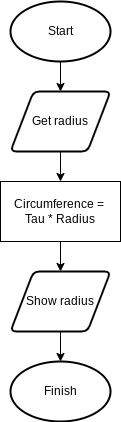

The diagram above was exported from draw.io. Its source (the exported page's mxGraphModel, read from the mxfile embedded in the PNG):
<mxGraphModel dx="589" dy="381" grid="1" gridSize="10" guides="1" tooltips="1" connect="1" arrows="1" fold="1" page="1" pageScale="1" pageWidth="827" pageHeight="1169" math="0" shadow="0">
  <root>
    <mxCell id="0" />
    <mxCell id="1" parent="0" />
    <mxCell id="7" style="edgeStyle=none;html=1;exitX=0.5;exitY=1;exitDx=0;exitDy=0;exitPerimeter=0;entryX=0.5;entryY=0;entryDx=0;entryDy=0;" edge="1" parent="1" source="2" target="3">
      <mxGeometry relative="1" as="geometry" />
    </mxCell>
    <mxCell id="2" value="Start" style="strokeWidth=2;html=1;shape=mxgraph.flowchart.start_1;whiteSpace=wrap;" vertex="1" parent="1">
      <mxGeometry x="230" y="40" width="100" height="60" as="geometry" />
    </mxCell>
    <mxCell id="8" style="edgeStyle=none;html=1;exitX=0.5;exitY=1;exitDx=0;exitDy=0;entryX=0.5;entryY=0;entryDx=0;entryDy=0;" edge="1" parent="1" source="3" target="4">
      <mxGeometry relative="1" as="geometry" />
    </mxCell>
    <mxCell id="3" value="Get radius" style="shape=parallelogram;html=1;strokeWidth=2;perimeter=parallelogramPerimeter;whiteSpace=wrap;rounded=1;arcSize=12;size=0.23;" vertex="1" parent="1">
      <mxGeometry x="230" y="130" width="100" height="60" as="geometry" />
    </mxCell>
    <mxCell id="9" style="edgeStyle=none;html=1;exitX=0.5;exitY=1;exitDx=0;exitDy=0;entryX=0.5;entryY=0;entryDx=0;entryDy=0;" edge="1" parent="1" source="4" target="5">
      <mxGeometry relative="1" as="geometry" />
    </mxCell>
    <mxCell id="4" value="Circumference = &lt;br&gt;Tau * Radius" style="rounded=0;whiteSpace=wrap;html=1;" vertex="1" parent="1">
      <mxGeometry x="220" y="220" width="120" height="60" as="geometry" />
    </mxCell>
    <mxCell id="10" style="edgeStyle=none;html=1;exitX=0.5;exitY=1;exitDx=0;exitDy=0;entryX=0.5;entryY=0;entryDx=0;entryDy=0;entryPerimeter=0;" edge="1" parent="1" source="5" target="6">
      <mxGeometry relative="1" as="geometry" />
    </mxCell>
    <mxCell id="5" value="Show radius" style="shape=parallelogram;html=1;strokeWidth=2;perimeter=parallelogramPerimeter;whiteSpace=wrap;rounded=1;arcSize=12;size=0.23;" vertex="1" parent="1">
      <mxGeometry x="230" y="310" width="100" height="60" as="geometry" />
    </mxCell>
    <mxCell id="6" value="Finish" style="strokeWidth=2;html=1;shape=mxgraph.flowchart.start_1;whiteSpace=wrap;" vertex="1" parent="1">
      <mxGeometry x="230" y="400" width="100" height="60" as="geometry" />
    </mxCell>
  </root>
</mxGraphModel>